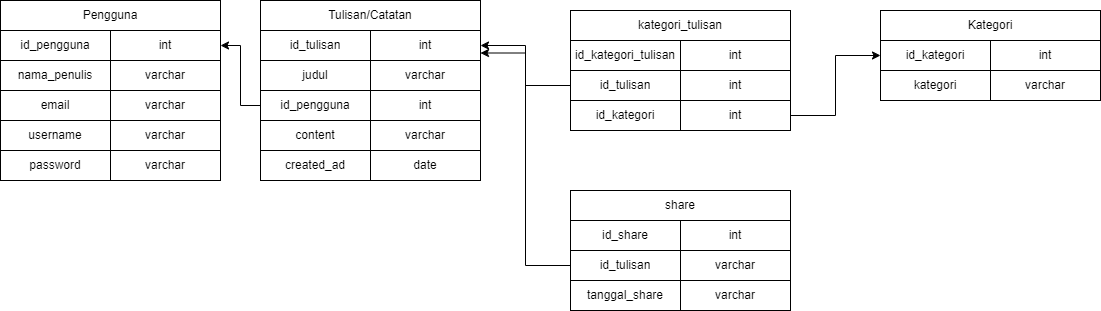

The diagram above was exported from draw.io. Its source (the exported page's mxGraphModel, read from the mxfile embedded in the PNG):
<mxGraphModel dx="1500" dy="747" grid="1" gridSize="10" guides="1" tooltips="1" connect="1" arrows="1" fold="1" page="1" pageScale="1" pageWidth="850" pageHeight="1100" math="0" shadow="0">
  <root>
    <mxCell id="0" />
    <mxCell id="1" parent="0" />
    <mxCell id="BduUSFbDnXaCgNaKjoSm-1" value="Pengguna" style="rounded=0;whiteSpace=wrap;html=1;" parent="1" vertex="1">
      <mxGeometry x="50" y="110" width="220" height="30" as="geometry" />
    </mxCell>
    <mxCell id="BduUSFbDnXaCgNaKjoSm-2" value="id_pengguna" style="rounded=0;whiteSpace=wrap;html=1;" parent="1" vertex="1">
      <mxGeometry x="50" y="140" width="110" height="30" as="geometry" />
    </mxCell>
    <mxCell id="BduUSFbDnXaCgNaKjoSm-3" value="int" style="rounded=0;whiteSpace=wrap;html=1;" parent="1" vertex="1">
      <mxGeometry x="160" y="140" width="110" height="30" as="geometry" />
    </mxCell>
    <mxCell id="JxZ11CjS_7MPQQ-W3lTm-1" value="nama_penulis" style="rounded=0;whiteSpace=wrap;html=1;" vertex="1" parent="1">
      <mxGeometry x="50" y="170" width="110" height="30" as="geometry" />
    </mxCell>
    <mxCell id="JxZ11CjS_7MPQQ-W3lTm-2" value="varchar" style="rounded=0;whiteSpace=wrap;html=1;" vertex="1" parent="1">
      <mxGeometry x="160" y="170" width="110" height="30" as="geometry" />
    </mxCell>
    <mxCell id="JxZ11CjS_7MPQQ-W3lTm-4" value="Kategori" style="rounded=0;whiteSpace=wrap;html=1;" vertex="1" parent="1">
      <mxGeometry x="930" y="120" width="220" height="30" as="geometry" />
    </mxCell>
    <mxCell id="JxZ11CjS_7MPQQ-W3lTm-5" value="id_kategori" style="rounded=0;whiteSpace=wrap;html=1;" vertex="1" parent="1">
      <mxGeometry x="930" y="150" width="110" height="30" as="geometry" />
    </mxCell>
    <mxCell id="JxZ11CjS_7MPQQ-W3lTm-6" value="kategori" style="rounded=0;whiteSpace=wrap;html=1;" vertex="1" parent="1">
      <mxGeometry x="930" y="180" width="110" height="30" as="geometry" />
    </mxCell>
    <mxCell id="JxZ11CjS_7MPQQ-W3lTm-7" value="int" style="rounded=0;whiteSpace=wrap;html=1;" vertex="1" parent="1">
      <mxGeometry x="1040" y="150" width="110" height="30" as="geometry" />
    </mxCell>
    <mxCell id="JxZ11CjS_7MPQQ-W3lTm-8" value="varchar" style="rounded=0;whiteSpace=wrap;html=1;" vertex="1" parent="1">
      <mxGeometry x="1040" y="180" width="110" height="30" as="geometry" />
    </mxCell>
    <mxCell id="JxZ11CjS_7MPQQ-W3lTm-10" value="Tulisan/Catatan" style="rounded=0;whiteSpace=wrap;html=1;" vertex="1" parent="1">
      <mxGeometry x="310" y="110" width="220" height="30" as="geometry" />
    </mxCell>
    <mxCell id="JxZ11CjS_7MPQQ-W3lTm-11" value="id_tulisan" style="rounded=0;whiteSpace=wrap;html=1;" vertex="1" parent="1">
      <mxGeometry x="310" y="140" width="110" height="30" as="geometry" />
    </mxCell>
    <mxCell id="JxZ11CjS_7MPQQ-W3lTm-12" value="judul" style="rounded=0;whiteSpace=wrap;html=1;" vertex="1" parent="1">
      <mxGeometry x="310" y="170" width="110" height="30" as="geometry" />
    </mxCell>
    <mxCell id="JxZ11CjS_7MPQQ-W3lTm-21" style="edgeStyle=orthogonalEdgeStyle;rounded=0;orthogonalLoop=1;jettySize=auto;html=1;exitX=0;exitY=0.5;exitDx=0;exitDy=0;entryX=1;entryY=0.5;entryDx=0;entryDy=0;" edge="1" parent="1" source="JxZ11CjS_7MPQQ-W3lTm-14" target="BduUSFbDnXaCgNaKjoSm-3">
      <mxGeometry relative="1" as="geometry" />
    </mxCell>
    <mxCell id="JxZ11CjS_7MPQQ-W3lTm-14" value="id_pengguna" style="rounded=0;whiteSpace=wrap;html=1;" vertex="1" parent="1">
      <mxGeometry x="310" y="200" width="110" height="30" as="geometry" />
    </mxCell>
    <mxCell id="JxZ11CjS_7MPQQ-W3lTm-15" value="content" style="rounded=0;whiteSpace=wrap;html=1;" vertex="1" parent="1">
      <mxGeometry x="310" y="230" width="110" height="30" as="geometry" />
    </mxCell>
    <mxCell id="JxZ11CjS_7MPQQ-W3lTm-16" value="int" style="rounded=0;whiteSpace=wrap;html=1;" vertex="1" parent="1">
      <mxGeometry x="420" y="140" width="110" height="30" as="geometry" />
    </mxCell>
    <mxCell id="JxZ11CjS_7MPQQ-W3lTm-17" value="varchar" style="rounded=0;whiteSpace=wrap;html=1;" vertex="1" parent="1">
      <mxGeometry x="420" y="170" width="110" height="30" as="geometry" />
    </mxCell>
    <mxCell id="JxZ11CjS_7MPQQ-W3lTm-18" value="int" style="rounded=0;whiteSpace=wrap;html=1;" vertex="1" parent="1">
      <mxGeometry x="420" y="200" width="110" height="30" as="geometry" />
    </mxCell>
    <mxCell id="JxZ11CjS_7MPQQ-W3lTm-19" value="varchar" style="rounded=0;whiteSpace=wrap;html=1;" vertex="1" parent="1">
      <mxGeometry x="420" y="230" width="110" height="30" as="geometry" />
    </mxCell>
    <mxCell id="JxZ11CjS_7MPQQ-W3lTm-23" value="email" style="rounded=0;whiteSpace=wrap;html=1;" vertex="1" parent="1">
      <mxGeometry x="50" y="200" width="110" height="30" as="geometry" />
    </mxCell>
    <mxCell id="JxZ11CjS_7MPQQ-W3lTm-24" value="varchar" style="rounded=0;whiteSpace=wrap;html=1;" vertex="1" parent="1">
      <mxGeometry x="160" y="200" width="110" height="30" as="geometry" />
    </mxCell>
    <mxCell id="JxZ11CjS_7MPQQ-W3lTm-25" value="username" style="rounded=0;whiteSpace=wrap;html=1;" vertex="1" parent="1">
      <mxGeometry x="50" y="230" width="110" height="30" as="geometry" />
    </mxCell>
    <mxCell id="JxZ11CjS_7MPQQ-W3lTm-26" value="password" style="rounded=0;whiteSpace=wrap;html=1;" vertex="1" parent="1">
      <mxGeometry x="50" y="260" width="110" height="30" as="geometry" />
    </mxCell>
    <mxCell id="JxZ11CjS_7MPQQ-W3lTm-27" value="varchar" style="rounded=0;whiteSpace=wrap;html=1;" vertex="1" parent="1">
      <mxGeometry x="160" y="230" width="110" height="30" as="geometry" />
    </mxCell>
    <mxCell id="JxZ11CjS_7MPQQ-W3lTm-28" value="varchar" style="rounded=0;whiteSpace=wrap;html=1;" vertex="1" parent="1">
      <mxGeometry x="160" y="260" width="110" height="30" as="geometry" />
    </mxCell>
    <mxCell id="JxZ11CjS_7MPQQ-W3lTm-29" value="created_ad" style="rounded=0;whiteSpace=wrap;html=1;" vertex="1" parent="1">
      <mxGeometry x="310" y="260" width="110" height="30" as="geometry" />
    </mxCell>
    <mxCell id="JxZ11CjS_7MPQQ-W3lTm-30" value="date" style="rounded=0;whiteSpace=wrap;html=1;" vertex="1" parent="1">
      <mxGeometry x="420" y="260" width="110" height="30" as="geometry" />
    </mxCell>
    <mxCell id="JxZ11CjS_7MPQQ-W3lTm-31" value="kategori_tulisan" style="rounded=0;whiteSpace=wrap;html=1;" vertex="1" parent="1">
      <mxGeometry x="620" y="120" width="220" height="30" as="geometry" />
    </mxCell>
    <mxCell id="JxZ11CjS_7MPQQ-W3lTm-32" value="id_kategori_tulisan" style="rounded=0;whiteSpace=wrap;html=1;" vertex="1" parent="1">
      <mxGeometry x="620" y="150" width="110" height="30" as="geometry" />
    </mxCell>
    <mxCell id="JxZ11CjS_7MPQQ-W3lTm-46" style="edgeStyle=orthogonalEdgeStyle;rounded=0;orthogonalLoop=1;jettySize=auto;html=1;exitX=0;exitY=0.5;exitDx=0;exitDy=0;entryX=1;entryY=0.5;entryDx=0;entryDy=0;" edge="1" parent="1" source="JxZ11CjS_7MPQQ-W3lTm-33" target="JxZ11CjS_7MPQQ-W3lTm-16">
      <mxGeometry relative="1" as="geometry" />
    </mxCell>
    <mxCell id="JxZ11CjS_7MPQQ-W3lTm-33" value="id_tulisan" style="rounded=0;whiteSpace=wrap;html=1;" vertex="1" parent="1">
      <mxGeometry x="620" y="180" width="110" height="30" as="geometry" />
    </mxCell>
    <mxCell id="JxZ11CjS_7MPQQ-W3lTm-34" value="int" style="rounded=0;whiteSpace=wrap;html=1;" vertex="1" parent="1">
      <mxGeometry x="730" y="150" width="110" height="30" as="geometry" />
    </mxCell>
    <mxCell id="JxZ11CjS_7MPQQ-W3lTm-35" value="int" style="rounded=0;whiteSpace=wrap;html=1;" vertex="1" parent="1">
      <mxGeometry x="730" y="180" width="110" height="30" as="geometry" />
    </mxCell>
    <mxCell id="JxZ11CjS_7MPQQ-W3lTm-36" value="id_kategori" style="rounded=0;whiteSpace=wrap;html=1;" vertex="1" parent="1">
      <mxGeometry x="620" y="210" width="110" height="30" as="geometry" />
    </mxCell>
    <mxCell id="JxZ11CjS_7MPQQ-W3lTm-47" style="edgeStyle=orthogonalEdgeStyle;rounded=0;orthogonalLoop=1;jettySize=auto;html=1;exitX=1;exitY=0.5;exitDx=0;exitDy=0;entryX=0;entryY=0.5;entryDx=0;entryDy=0;" edge="1" parent="1" source="JxZ11CjS_7MPQQ-W3lTm-37" target="JxZ11CjS_7MPQQ-W3lTm-5">
      <mxGeometry relative="1" as="geometry" />
    </mxCell>
    <mxCell id="JxZ11CjS_7MPQQ-W3lTm-37" value="int&lt;br&gt;" style="rounded=0;whiteSpace=wrap;html=1;" vertex="1" parent="1">
      <mxGeometry x="730" y="210" width="110" height="30" as="geometry" />
    </mxCell>
    <mxCell id="JxZ11CjS_7MPQQ-W3lTm-38" value="share" style="rounded=0;whiteSpace=wrap;html=1;" vertex="1" parent="1">
      <mxGeometry x="620" y="300" width="220" height="30" as="geometry" />
    </mxCell>
    <mxCell id="JxZ11CjS_7MPQQ-W3lTm-39" value="id_share" style="rounded=0;whiteSpace=wrap;html=1;" vertex="1" parent="1">
      <mxGeometry x="620" y="330" width="110" height="30" as="geometry" />
    </mxCell>
    <mxCell id="JxZ11CjS_7MPQQ-W3lTm-48" style="edgeStyle=orthogonalEdgeStyle;rounded=0;orthogonalLoop=1;jettySize=auto;html=1;exitX=0;exitY=0.5;exitDx=0;exitDy=0;entryX=1;entryY=0.75;entryDx=0;entryDy=0;" edge="1" parent="1" source="JxZ11CjS_7MPQQ-W3lTm-40" target="JxZ11CjS_7MPQQ-W3lTm-16">
      <mxGeometry relative="1" as="geometry" />
    </mxCell>
    <mxCell id="JxZ11CjS_7MPQQ-W3lTm-40" value="id_tulisan" style="rounded=0;whiteSpace=wrap;html=1;" vertex="1" parent="1">
      <mxGeometry x="620" y="360" width="110" height="30" as="geometry" />
    </mxCell>
    <mxCell id="JxZ11CjS_7MPQQ-W3lTm-41" value="int" style="rounded=0;whiteSpace=wrap;html=1;" vertex="1" parent="1">
      <mxGeometry x="730" y="330" width="110" height="30" as="geometry" />
    </mxCell>
    <mxCell id="JxZ11CjS_7MPQQ-W3lTm-42" value="varchar" style="rounded=0;whiteSpace=wrap;html=1;" vertex="1" parent="1">
      <mxGeometry x="730" y="360" width="110" height="30" as="geometry" />
    </mxCell>
    <mxCell id="JxZ11CjS_7MPQQ-W3lTm-43" value="tanggal_share" style="rounded=0;whiteSpace=wrap;html=1;" vertex="1" parent="1">
      <mxGeometry x="620" y="390" width="110" height="30" as="geometry" />
    </mxCell>
    <mxCell id="JxZ11CjS_7MPQQ-W3lTm-45" value="varchar" style="rounded=0;whiteSpace=wrap;html=1;" vertex="1" parent="1">
      <mxGeometry x="730" y="390" width="110" height="30" as="geometry" />
    </mxCell>
  </root>
</mxGraphModel>